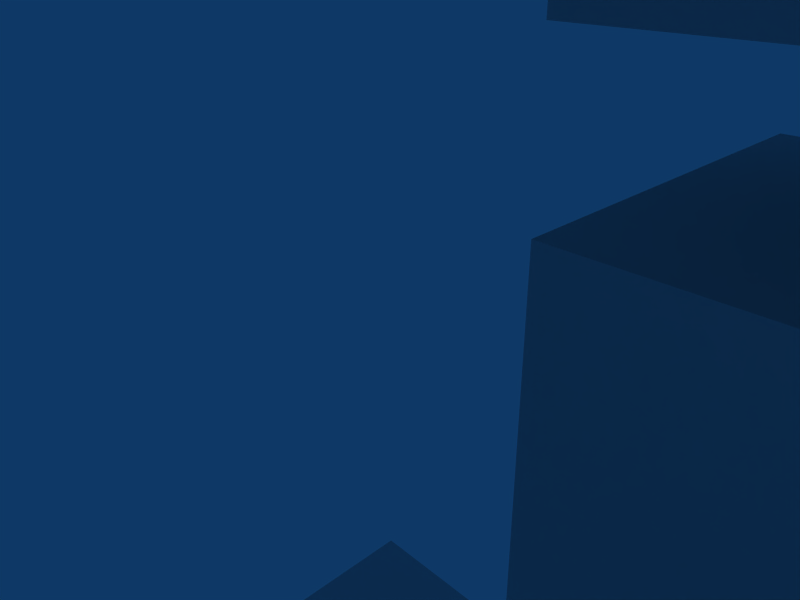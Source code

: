 # Source: mechframe_two.blend  (saved by Blender 2.49.2; exported with 4.5.12 LTS)
import bpy
from mathutils import Matrix  # noqa: F401  (used for matrix-valued properties, if any)

bpy.ops.wm.read_factory_settings(use_empty=True)
scene = bpy.context.scene
scene.name = 'Scene'

# ---- collections
col_collection_1 = bpy.data.collections.new('Collection 1'); scene.collection.children.link(col_collection_1)

# ---- world
world_world = bpy.data.worlds.new('World'); scene.world = world_world
world_world.color = (0.05656, 0.2208, 0.4)
world_world.use_sun_shadow = False
world_world.sun_shadow_jitter_overblur = 0.0
world_world.cycles.sampling_method = 'MANUAL'
world_world.cycles.sample_map_resolution = 256

# ---- cameras
cam_camera = bpy.data.cameras.new('Camera')
cam_camera.passepartout_alpha = 0.2
cam_camera.clip_end = 5000.0
cam_camera.lens = 35.0
cam_camera.ortho_scale = 7.314
cam_camera.show_passepartout = False
cam_camera.show_safe_areas = True
cam_camera.dof.focus_distance = 0.0
cam_camera.dof.aperture_fstop = 128.0

# ---- lights
light_spot = bpy.data.lights.new('Spot', 'POINT')
light_spot.transmission_factor = 0.0
light_spot.cutoff_distance = 30.0
light_spot.energy = 100.0
light_spot.shadow_buffer_clip_start = 1.001
light_spot.shadow_soft_size = 1.0
light_spot.shadow_maximum_resolution = 0.006
light_spot.use_absolute_resolution = True
light_spot.cycles.use_multiple_importance_sampling = False

# ---- meshes
me_cube = bpy.data.meshes.new('Cube')
me_cube.from_pydata([(68.02, 18.58, -139.3), (-70.54, 18.58, -139.3), (-70.54, 63.38, -139.3), (68.02, 63.38, -139.3), (68.02, 18.58, -94.49), (-70.54, 18.58, -94.49), (-70.54, 63.38, -94.49), (68.02, 63.38, -94.49), (15.18, 56.66, -10.49), (-16.18, 56.66, -10.49), (-16.18, 25.3, -10.49), (15.18, 25.3, -10.49), (15.18, 56.66, -83.29), (-16.18, 56.66, -83.29), (-16.18, 25.3, -83.29), (15.18, 25.3, -83.29), (15.18, 25.3, 0.7112), (-16.18, 25.3, 0.7112), (-16.18, 56.66, 0.7112), (15.18, 56.66, 0.7112), (15.18, 25.3, 73.51), (-16.18, 25.3, 73.51), (-16.18, 56.66, 73.51), (15.18, 56.66, 73.51), (71.18, 57.4, 157.5), (-72.18, 57.4, 157.5), (-72.18, -57.4, 157.5), (71.18, -57.4, 157.5), (71.18, 57.4, 84.71), (-72.18, 57.4, 84.71), (-72.18, -57.4, 84.71), (71.18, -57.4, 84.71), (-21.83, -113.4, 143.5), (22.97, -113.4, 143.5), (22.97, -68.6, 143.5), (-21.83, -68.6, 143.5), (-21.83, -113.4, 98.71), (22.97, -113.4, 98.71), (22.97, -68.6, 98.71), (-21.83, -68.6, 98.71), (51.92, -20.16, 40.71), (-52.92, -20.16, 40.71), (-52.92, 20.16, 40.71), (51.92, 20.16, 40.71), (51.92, -20.16, 81.03), (-52.92, -20.16, 81.03), (-52.92, 20.16, 81.03), (51.92, 20.16, 81.03), (15.18, -26.34, 73.51), (-16.18, -26.34, 73.51), (-16.18, -57.7, 73.51), (15.18, -57.7, 73.51), (15.18, -26.34, 0.7112), (-16.18, -26.34, 0.7112), (-16.18, -57.7, 0.7112), (15.18, -57.7, 0.7112), (15.18, -57.7, -83.29), (-16.18, -57.7, -83.29), (-16.18, -26.34, -83.29), (15.18, -26.34, -83.29), (15.18, -57.7, -10.49), (-16.18, -57.7, -10.49), (-16.18, -26.34, -10.49), (15.18, -26.34, -10.49), (68.02, -19.62, -94.49), (-70.54, -19.62, -94.49), (-70.54, -64.42, -94.49), (68.02, -64.42, -94.49), (68.02, -19.62, -139.3), (-70.54, -19.62, -139.3), (-70.54, -64.42, -139.3), (68.02, -64.42, -139.3), (82.97, -77.56, 134.6), (82.97, -77.56, 107.7), (82.97, -104.4, 134.6), (82.97, -104.4, 107.7), (82.97, 75.56, 107.7), (82.97, 75.56, 134.6), (82.97, 102.4, 107.7), (82.97, 102.4, 134.6), (-21.83, 111.4, 98.71), (22.97, 111.4, 98.71), (22.97, 66.6, 98.71), (-21.83, 66.6, 98.71), (-21.83, 111.4, 143.5), (22.97, 111.4, 143.5), (22.97, 66.6, 143.5), (-21.83, 66.6, 143.5)], [], [(36, 32, 35), (36, 35, 39), (34, 38, 39), (34, 39, 35), (32, 36, 33), (36, 37, 33), (36, 39, 37), (39, 38, 37), (32, 33, 34), (32, 34, 35), (31, 30, 29), (31, 29, 28), (27, 24, 25), (27, 25, 26), (31, 27, 30), (27, 26, 30), (30, 26, 29), (26, 25, 29), (29, 25, 24), (29, 24, 28), (27, 31, 28), (27, 28, 24), (20, 16, 19), (20, 19, 23), (18, 22, 23), (18, 23, 19), (17, 21, 18), (21, 22, 18), (16, 20, 17), (20, 21, 17), (20, 23, 22), (20, 22, 21), (16, 17, 18), (16, 18, 19), (15, 14, 13), (15, 13, 12), (11, 8, 9), (11, 9, 10), (15, 11, 14), (11, 10, 14), (14, 10, 13), (10, 9, 13), (13, 9, 8), (13, 8, 12), (11, 15, 12), (11, 12, 8), (4, 0, 3), (4, 3, 7), (2, 6, 7), (2, 7, 3), (1, 5, 2), (5, 6, 2), (0, 4, 1), (4, 5, 1), (4, 7, 6), (4, 6, 5), (0, 1, 2), (0, 2, 3), (44, 43, 47), (44, 40, 43), (42, 47, 43), (42, 46, 47), (45, 46, 42), (41, 45, 42), (44, 45, 41), (40, 44, 41), (47, 46, 45), (44, 47, 45), (40, 42, 43), (40, 41, 42), (71, 69, 68), (71, 70, 69), (67, 65, 66), (67, 64, 65), (67, 66, 70), (71, 67, 70), (66, 65, 69), (70, 66, 69), (69, 64, 68), (69, 65, 64), (67, 68, 64), (67, 71, 68), (60, 59, 63), (60, 56, 59), (58, 63, 59), (58, 62, 63), (61, 62, 58), (57, 61, 58), (60, 61, 57), (56, 60, 57), (60, 62, 61), (60, 63, 62), (56, 58, 59), (56, 57, 58), (55, 53, 52), (55, 54, 53), (51, 49, 50), (51, 48, 49), (51, 50, 54), (55, 51, 54), (50, 49, 53), (54, 50, 53), (53, 48, 52), (53, 49, 48), (51, 52, 48), (51, 55, 52), (75, 73, 72), (74, 75, 72), (34, 33, 74), (34, 74, 72), (37, 38, 73), (37, 73, 75), (33, 37, 74), (37, 75, 74), (38, 34, 73), (34, 72, 73), (85, 79, 78), (81, 85, 78), (82, 76, 77), (86, 82, 77), (82, 78, 76), (82, 81, 78), (85, 77, 79), (85, 86, 77), (77, 76, 79), (76, 78, 79), (87, 85, 84), (87, 86, 85), (80, 81, 82), (83, 80, 82), (83, 82, 86), (87, 83, 86), (85, 80, 84), (85, 81, 80), (83, 84, 80), (83, 87, 84)])
_uv = me_cube.uv_layers.new(name='UVTex')
_uv.uv.foreach_set('vector', [0.6597, 0.8633, 0.6599, 0.9473, 0.5759, 0.9475, 0.6597, 0.8633, 0.5759, 0.9475, 0.5757, 0.8635, 0.4906, 0.623, 0.4066, 0.6228, 0.4068, 0.5387, 0.4906, 0.623, 0.4068, 0.5387, 0.4908, 0.539, 0.5757, 0.7263, 0.4916, 0.7266, 0.5754, 0.6423, 0.4916, 0.7266, 0.4914, 0.6425, 0.5754, 0.6423, 0.7391, 0.009661, 0.8231, 0.009403, 0.7393, 0.09367, 0.8231, 0.009403, 0.8233, 0.09341, 0.7393, 0.09367, 0.9076, 0.009661, 0.9074, 0.09367, 0.8233, 0.09341, 0.9076, 0.009661, 0.8233, 0.09341, 0.8236, 0.009404, 0.0008246, 0.2695, 0.0, 0.0006604, 0.2153, 0.0, 0.0008246, 0.2695, 0.2153, 0.0, 0.2161, 0.2688, 0.4314, 0.2695, 0.2161, 0.2688, 0.2169, 0.0, 0.4314, 0.2695, 0.2169, 0.0, 0.4322, 0.0006599, 0.3535, 0.2699, 0.49, 0.2695, 0.3543, 0.5387, 0.49, 0.2695, 0.4908, 0.5383, 0.3543, 0.5387, 0.07893, 0.2699, 0.2155, 0.2695, 0.07959, 0.4852, 0.2155, 0.2695, 0.2161, 0.4848, 0.07959, 0.4852, 0.2161, 0.2699, 0.3527, 0.2695, 0.3535, 0.5383, 0.2161, 0.2699, 0.3535, 0.5383, 0.2169, 0.5387, 0.5688, 0.2695, 0.4322, 0.2691, 0.4329, 0.05378, 0.5688, 0.2695, 0.4329, 0.05378, 0.5694, 0.0542, 0.8045, 0.7267, 0.8041, 0.8633, 0.7453, 0.8631, 0.8045, 0.7267, 0.7453, 0.8631, 0.7457, 0.7266, 0.9076, 0.1459, 0.908, 0.009404, 0.9668, 0.009584, 0.9076, 0.1459, 0.9668, 0.009584, 0.9664, 0.1461, 0.5752, 0.7266, 0.5757, 0.8631, 0.5164, 0.7267, 0.5757, 0.8631, 0.5168, 0.8633, 0.5164, 0.7267, 0.1053, 0.7453, 0.1057, 0.8818, 0.04649, 0.7455, 0.1057, 0.8818, 0.04691, 0.882, 0.04649, 0.7455, 0.8468, 0.982, 0.847, 0.9232, 0.9058, 0.9234, 0.8468, 0.982, 0.9058, 0.9234, 0.9056, 0.9822, 0.9648, 0.5292, 0.906, 0.5294, 0.9058, 0.4706, 0.9648, 0.5292, 0.9058, 0.4706, 0.9646, 0.4704, 0.1055, 0.9408, 0.04667, 0.941, 0.04649, 0.8822, 0.1055, 0.9408, 0.04649, 0.8822, 0.1053, 0.882, 0.1569, 0.9998, 0.1571, 0.941, 0.2159, 0.9412, 0.1569, 0.9998, 0.2159, 0.9412, 0.2157, 1.0, 0.9664, 0.1461, 0.9668, 0.2826, 0.9076, 0.1463, 0.9668, 0.2826, 0.908, 0.2828, 0.9076, 0.1463, 0.4904, 0.7357, 0.4908, 0.8722, 0.4316, 0.7359, 0.4908, 0.8722, 0.432, 0.8724, 0.4316, 0.7359, 0.9058, 0.4691, 0.9062, 0.3326, 0.965, 0.3328, 0.9058, 0.4691, 0.965, 0.3328, 0.9646, 0.4693, 0.2942, 0.7359, 0.2938, 0.8724, 0.235, 0.8722, 0.2942, 0.7359, 0.235, 0.8722, 0.2354, 0.7357, 0.8296, 0.2486, 0.8293, 0.3326, 0.7453, 0.3324, 0.8296, 0.2486, 0.7453, 0.3324, 0.7455, 0.2483, 0.6551, 0.009403, 0.7391, 0.009661, 0.7383, 0.2695, 0.6551, 0.009403, 0.7383, 0.2695, 0.6543, 0.2692, 0.8293, 0.8633, 0.8296, 0.9473, 0.7453, 0.8635, 0.8296, 0.9473, 0.7455, 0.9475, 0.7453, 0.8635, 0.5764, 0.2695, 0.6605, 0.2698, 0.5757, 0.5293, 0.6605, 0.2698, 0.6597, 0.5296, 0.5757, 0.5293, 0.1305, 0.7453, 0.04649, 0.745, 0.04729, 0.4852, 0.1305, 0.7453, 0.04729, 0.4852, 0.1313, 0.4855, 0.5702, 0.2695, 0.5694, 0.009661, 0.6535, 0.009403, 0.5702, 0.2695, 0.6535, 0.009403, 0.6543, 0.2692, 0.9054, 0.2486, 0.8296, 0.324, 0.8298, 0.2483, 0.9054, 0.2486, 0.9052, 0.3242, 0.8296, 0.324, 0.8296, 0.5298, 0.9058, 0.7262, 0.8302, 0.7264, 0.8296, 0.5298, 0.9052, 0.5296, 0.9058, 0.7262, 0.4908, 0.948, 0.4152, 0.9483, 0.415, 0.8727, 0.4906, 0.8724, 0.4908, 0.948, 0.415, 0.8727, 0.9052, 0.3326, 0.9058, 0.5292, 0.8302, 0.5294, 0.8296, 0.3328, 0.9052, 0.3326, 0.8302, 0.5294, 0.8296, 0.923, 0.8302, 0.7264, 0.9058, 0.7266, 0.9052, 0.9232, 0.8296, 0.923, 0.9058, 0.7266, 0.000603, 0.4663, 0.07562, 0.2695, 0.07622, 0.4661, 0.000603, 0.4663, 0.0, 0.2697, 0.07562, 0.2695, 0.4916, 0.5296, 0.5749, 0.2695, 0.5757, 0.5293, 0.4916, 0.5296, 0.4908, 0.2698, 0.5749, 0.2695, 0.7445, 0.7897, 0.6613, 0.5296, 0.7453, 0.5298, 0.7445, 0.7897, 0.6605, 0.7894, 0.6613, 0.5296, 0.7445, 0.2695, 0.7453, 0.5293, 0.6613, 0.5296, 0.6605, 0.2698, 0.7445, 0.2695, 0.6613, 0.5296, 0.5757, 0.9473, 0.4916, 0.9475, 0.4914, 0.8635, 0.5754, 0.8633, 0.5757, 0.9473, 0.4914, 0.8635, 0.1321, 0.4852, 0.2153, 0.7453, 0.1313, 0.745, 0.1321, 0.4852, 0.2161, 0.4855, 0.2153, 0.7453, 0.4127, 0.8727, 0.3284, 0.9564, 0.3287, 0.8724, 0.4127, 0.8727, 0.4125, 0.9567, 0.3284, 0.9564, 0.3535, 0.7359, 0.2942, 0.8722, 0.2947, 0.7357, 0.3535, 0.7359, 0.3531, 0.8724, 0.2942, 0.8722, 0.9646, 0.8631, 0.9062, 0.9998, 0.9058, 0.8633, 0.9646, 0.8631, 0.965, 0.9996, 0.9062, 0.9998, 0.4127, 0.8722, 0.3539, 0.8724, 0.3535, 0.7359, 0.4123, 0.7357, 0.4127, 0.8722, 0.3535, 0.7359, 0.965, 0.7262, 0.9062, 0.7264, 0.9058, 0.5899, 0.9646, 0.5897, 0.965, 0.7262, 0.9058, 0.5899, 0.04649, 0.9998, 0.1055, 0.9412, 0.1053, 1.0, 0.04649, 0.9998, 0.04667, 0.941, 0.1055, 0.9412, 0.2159, 0.9408, 0.1569, 0.8822, 0.2157, 0.882, 0.2159, 0.9408, 0.1571, 0.941, 0.1569, 0.8822, 0.9648, 0.5884, 0.9058, 0.5298, 0.9646, 0.5296, 0.9648, 0.5884, 0.906, 0.5886, 0.9058, 0.5298, 0.6863, 0.9852, 0.7453, 0.9266, 0.7451, 0.9854, 0.6863, 0.9852, 0.6865, 0.9264, 0.7453, 0.9266, 0.965, 0.8629, 0.9062, 0.8631, 0.9058, 0.7266, 0.9646, 0.7264, 0.965, 0.8629, 0.9058, 0.7266, 0.2161, 0.8818, 0.1573, 0.882, 0.1569, 0.7455, 0.2157, 0.7453, 0.2161, 0.8818, 0.1569, 0.7455, 0.6861, 0.9262, 0.7453, 0.7899, 0.7449, 0.9264, 0.6861, 0.9262, 0.6865, 0.7897, 0.7453, 0.7899, 0.6599, 0.7267, 0.6007, 0.8631, 0.6011, 0.7266, 0.6599, 0.7267, 0.6595, 0.8633, 0.6007, 0.8631, 0.4322, 0.0001546, 0.4827, 0.0, 0.4828, 0.05041, 0.4324, 0.05057, 0.4322, 0.0001546, 0.4828, 0.05041, 0.8233, 0.09341, 0.9074, 0.09367, 0.8902, 0.2064, 0.8233, 0.09341, 0.8902, 0.2064, 0.8398, 0.2062, 0.7393, 0.09367, 0.8233, 0.09341, 0.8069, 0.2062, 0.7393, 0.09367, 0.8069, 0.2062, 0.7565, 0.2064, 0.5754, 0.6423, 0.4914, 0.6425, 0.5582, 0.5296, 0.4914, 0.6425, 0.5078, 0.5297, 0.5582, 0.5296, 0.4066, 0.6228, 0.4906, 0.623, 0.423, 0.7356, 0.4906, 0.623, 0.4734, 0.7357, 0.423, 0.7356, 0.3532, 0.623, 0.3361, 0.7357, 0.2857, 0.7356, 0.2692, 0.6228, 0.3532, 0.623, 0.2857, 0.7356, 0.5757, 0.6425, 0.5921, 0.5297, 0.6425, 0.5296, 0.6597, 0.6423, 0.5757, 0.6425, 0.6425, 0.5296, 0.7455, 0.6139, 0.8131, 0.7264, 0.7627, 0.7266, 0.7455, 0.6139, 0.8296, 0.6136, 0.8131, 0.7264, 0.7453, 0.4166, 0.8122, 0.5296, 0.7617, 0.5294, 0.7453, 0.4166, 0.8293, 0.4169, 0.8122, 0.5296, 0.483, 0.05057, 0.4828, 0.0001547, 0.5334, 0.05041, 0.4828, 0.0001547, 0.5332, 7.154e-08, 0.5334, 0.05041, 0.8296, 0.3329, 0.7453, 0.4166, 0.7455, 0.3326, 0.8296, 0.3329, 0.8293, 0.4169, 0.7453, 0.4166, 0.8293, 0.5296, 0.8296, 0.6136, 0.7455, 0.6139, 0.7453, 0.5298, 0.8293, 0.5296, 0.7455, 0.6139, 0.5759, 0.7266, 0.5757, 0.6425, 0.6597, 0.6423, 0.6599, 0.7263, 0.5759, 0.7266, 0.6597, 0.6423, 0.3532, 0.623, 0.2695, 0.5387, 0.3535, 0.539, 0.3532, 0.623, 0.2692, 0.6228, 0.2695, 0.5387, 0.2442, 0.9564, 0.3284, 0.8727, 0.3282, 0.9567, 0.2442, 0.9564, 0.2444, 0.8724, 0.3284, 0.8727])
me_cube.use_remesh_preserve_volume = False
me_cube.use_remesh_preserve_attributes = False
me_cube.use_mirror_vertex_groups = False
me_cube.update()
arm_armature = bpy.data.armatures.new('Armature')  # bones are not reproduced

# ---- objects
ob_armature = bpy.data.objects.new('Armature', arm_armature)
ob_cube = bpy.data.objects.new('Cube', me_cube)
ob_lamp = bpy.data.objects.new('Lamp', light_spot)
ob_camera = bpy.data.objects.new('Camera', cam_camera)

# ---- transforms, parenting, visibility, modifiers, constraints
ob_armature.location = (0.0, 0.0, 0.0)
ob_armature.lock_rotations_4d = False
ob_armature.empty_display_type = 'ARROWS'
ob_armature.lineart.crease_threshold = 0.0
ob_cube.parent = ob_armature
ob_cube.location = (0.0, 0.0, 0.0)
ob_cube.lock_rotations_4d = False
ob_cube.empty_display_type = 'ARROWS'
ob_cube.color = (0.0, 0.0, 0.0, 1.0)
ob_cube.lineart.crease_threshold = 0.0
_vg = ob_cube.vertex_groups.new(name='base')
_vg = ob_cube.vertex_groups.new(name='Hip')
for _i, _w in zip([40, 41, 42, 43, 44, 45, 46, 47], [1.0, 1.0, 1.0, 1.0, 1.0, 1.0, 1.0, 1.0]): _vg.add([_i], _w, 'REPLACE')
_vg = ob_cube.vertex_groups.new(name='body')
_vg.add([24, 25, 26, 27, 28, 29, 30, 31], 1.0, 'REPLACE')
_vg = ob_cube.vertex_groups.new(name='Leftarm')
for _i, _w in zip([76, 77, 78, 79, 80, 81, 82, 83, 84, 85, 86, 87], [1.0, 1.0, 1.0, 1.0, 1.0, 1.0, 1.0, 1.0, 1.0, 1.0, 1.0, 1.0]): _vg.add([_i], _w, 'REPLACE')
_vg = ob_cube.vertex_groups.new(name='Rightarm')
for _i, _w in zip([32, 33, 34, 35, 36, 37, 38, 39, 72, 73, 74, 75], [1.0, 1.0, 1.0, 1.0, 1.0, 1.0, 1.0, 1.0, 1.0, 1.0, 1.0, 1.0]): _vg.add([_i], _w, 'REPLACE')
_vg = ob_cube.vertex_groups.new(name='Leftleg1')
for _i, _w in zip([16, 17, 18, 19, 20, 21, 22, 23], [1.0, 1.0, 1.0, 1.0, 1.0, 1.0, 1.0, 1.0]): _vg.add([_i], _w, 'REPLACE')
_vg = ob_cube.vertex_groups.new(name='Leftleg2')
_vg.add([8, 9, 10, 11, 12, 13, 14, 15], 1.0, 'REPLACE')
_vg = ob_cube.vertex_groups.new(name='Leftfoot')
_vg.add([0, 1, 2, 3, 4, 5, 6, 7], 1.0, 'REPLACE')
_vg = ob_cube.vertex_groups.new(name='FootL_1')
_vg = ob_cube.vertex_groups.new(name='FootL_2')
_vg = ob_cube.vertex_groups.new(name='Rightleg1')
for _i, _w in zip([48, 49, 50, 51, 52, 53, 54, 55], [0.9832, 0.9886, 0.989, 0.9886, 0.5667, 0.7888, 0.8151, 0.7962]): _vg.add([_i], _w, 'REPLACE')
_vg = ob_cube.vertex_groups.new(name='Rightleg2')
for _i, _w in zip([56, 57, 58, 59, 60, 61, 62, 63], [1.0, 1.0, 1.0, 1.0, 1.0, 1.0, 1.0, 1.0]): _vg.add([_i], _w, 'REPLACE')
_vg = ob_cube.vertex_groups.new(name='Rightfoot')
_vg.add([64, 65, 66, 67, 68, 69, 70, 71], 1.0, 'REPLACE')
_vg = ob_cube.vertex_groups.new(name='FootR_1')
_vg = ob_cube.vertex_groups.new(name='FootR_2')
_m = ob_cube.modifiers.new('Armature', 'ARMATURE')
_m.object = ob_armature
_m.use_bone_envelopes = True
ob_lamp.location = (4.076, 1.005, 5.904)
ob_lamp.rotation_euler = (0.6503, 0.05522, 1.866)
ob_lamp.lock_rotations_4d = False
ob_lamp.empty_display_type = 'ARROWS'
ob_lamp.color = (0.0, 0.0, 0.0, 0.0)
ob_lamp.lineart.crease_threshold = 0.0
ob_camera.location = (7.481, -6.508, 5.344)
ob_camera.rotation_euler = (1.109, 0.01082, 0.8149)
ob_camera.lock_rotations_4d = False
ob_camera.empty_display_type = 'ARROWS'
ob_camera.color = (0.0, 0.0, 0.0, 0.0)
ob_camera.display_type = 'WIRE'
ob_camera.lineart.crease_threshold = 0.0

# ---- collection membership
col_collection_1.objects.link(ob_armature)
col_collection_1.objects.link(ob_cube)
col_collection_1.objects.link(ob_lamp)
col_collection_1.objects.link(ob_camera)

# ---- scene / render settings (as saved in the file)
scene.camera = ob_camera
scene.frame_start = 1; scene.frame_end = 250; scene.frame_set(1)
scene.render.engine = 'BLENDER_EEVEE_NEXT'
scene.render.image_settings.file_format = 'JPEG'
scene.render.image_settings.color_mode = 'RGB'
scene.render.image_settings.compression = 90
scene.render.resolution_x = 800
scene.render.resolution_y = 600
scene.render.pixel_aspect_x = 100.0
scene.render.pixel_aspect_y = 100.0
scene.render.fps = 25
scene.render.dither_intensity = 0.0
scene.render.use_compositing = False
scene.render.use_sequencer = False
scene.render.bake_margin = 2
scene.render.bake_bias = 0.0
scene.render.use_stamp_time = False
scene.render.use_stamp_date = False
scene.render.use_stamp_frame = False
scene.render.use_stamp_camera = False
scene.render.use_stamp_scene = False
scene.render.use_stamp_filename = False
scene.render.use_stamp_render_time = False
scene.render.stamp_font_size = 0
scene.cycles.use_denoising = False
scene.cycles.samples = 10
scene.cycles.sampling_pattern = 'TABULATED_SOBOL'
scene.cycles.light_sampling_threshold = 0.0
scene.cycles.use_adaptive_sampling = False
scene.cycles.use_light_tree = False
scene.cycles.blur_glossy = 0.0
scene.cycles.volume_bounces = 1
scene.cycles.pixel_filter_type = 'GAUSSIAN'
scene.cycles.sample_clamp_indirect = 0.0
scene.view_settings.view_transform = 'Raw'
bpy.context.view_layer.update()
